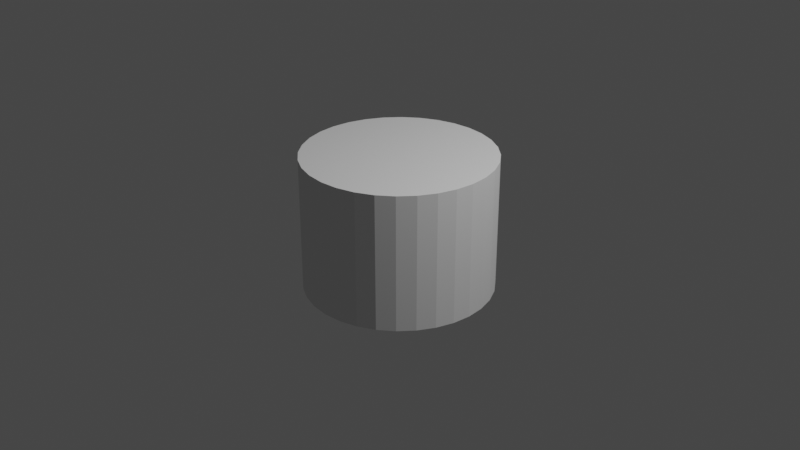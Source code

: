 # Source: Lesson005_Model002.blend  (saved by Blender 2.93.21; exported with 4.5.12 LTS)
import bpy
from mathutils import Matrix  # noqa: F401  (used for matrix-valued properties, if any)

bpy.ops.wm.read_factory_settings(use_empty=True)
scene = bpy.context.scene
scene.name = 'Scene'

# ---- collections
col_collection = bpy.data.collections.new('Collection'); scene.collection.children.link(col_collection)
col_mesh = bpy.data.collections.new('Mesh'); scene.collection.children.link(col_mesh)
col_rig = bpy.data.collections.new('Rig'); scene.collection.children.link(col_rig)
col_collision = bpy.data.collections.new('Collision'); scene.collection.children.link(col_collision)
col_extras = bpy.data.collections.new('Extras'); scene.collection.children.link(col_extras)

# ---- world
world_world = bpy.data.worlds.new('World'); scene.world = world_world
world_world.use_nodes = True; world_world.node_tree.nodes.clear()
_N = world_world.node_tree.nodes; _L = world_world.node_tree.links
n0 = _N.new('ShaderNodeOutputWorld'); n0.name = 'World Output'; n0.location = (300, 300)
n1 = _N.new('ShaderNodeBackground'); n1.name = 'Background'; n1.location = (10, 300)
n1.inputs[0].default_value = (0.05088, 0.05088, 0.05088, 1.0)
_L.new(n1.outputs[0], n0.inputs[0])
n0.is_active_output = True
world_world.color = (0.05088, 0.05088, 0.05088)
world_world.use_sun_shadow = False
world_world.sun_shadow_jitter_overblur = 0.0

# ---- cameras
cam_camera = bpy.data.cameras.new('Camera')
cam_camera.clip_end = 100.0
cam_camera.ortho_scale = 7.314

# ---- lights
light_light = bpy.data.lights.new('Light', 'POINT')
light_light.transmission_factor = 0.0
light_light.energy = 1000.0
light_light.shadow_soft_size = 0.1
light_light.shadow_maximum_resolution = 0.006
light_light.use_absolute_resolution = True

# ---- meshes
me_cylinder = bpy.data.meshes.new('Cylinder')
me_cylinder.from_pydata([(0.0, 1.0, -0.715), (0.0, 1.0, 0.715), (0.1951, 0.9808, -0.715), (0.1951, 0.9808, 0.715), (0.3827, 0.9239, -0.715), (0.3827, 0.9239, 0.715), (0.5556, 0.8315, -0.715), (0.5556, 0.8315, 0.715), (0.7071, 0.7071, -0.715), (0.7071, 0.7071, 0.715), (0.8315, 0.5556, -0.715), (0.8315, 0.5556, 0.715), (0.9239, 0.3827, -0.715), (0.9239, 0.3827, 0.715), (0.9808, 0.1951, -0.715), (0.9808, 0.1951, 0.715), (1.0, -4.371e-08, -0.715), (1.0, -4.371e-08, 0.715), (0.9808, -0.1951, -0.715), (0.9808, -0.1951, 0.715), (0.9239, -0.3827, -0.715), (0.9239, -0.3827, 0.715), (0.8315, -0.5556, -0.715), (0.8315, -0.5556, 0.715), (0.7071, -0.7071, -0.715), (0.7071, -0.7071, 0.715), (0.5556, -0.8315, -0.715), (0.5556, -0.8315, 0.715), (0.3827, -0.9239, -0.715), (0.3827, -0.9239, 0.715), (0.1951, -0.9808, -0.715), (0.1951, -0.9808, 0.715), (-8.742e-08, -1.0, -0.715), (-8.742e-08, -1.0, 0.715), (-0.1951, -0.9808, -0.715), (-0.1951, -0.9808, 0.715), (-0.3827, -0.9239, -0.715), (-0.3827, -0.9239, 0.715), (-0.5556, -0.8315, -0.715), (-0.5556, -0.8315, 0.715), (-0.7071, -0.7071, -0.715), (-0.7071, -0.7071, 0.715), (-0.8315, -0.5556, -0.715), (-0.8315, -0.5556, 0.715), (-0.9239, -0.3827, -0.715), (-0.9239, -0.3827, 0.715), (-0.9808, -0.1951, -0.715), (-0.9808, -0.1951, 0.715), (-1.0, 1.192e-08, -0.715), (-1.0, 1.192e-08, 0.715), (-0.9808, 0.1951, -0.715), (-0.9808, 0.1951, 0.715), (-0.9239, 0.3827, -0.715), (-0.9239, 0.3827, 0.715), (-0.8315, 0.5556, -0.715), (-0.8315, 0.5556, 0.715), (-0.7071, 0.7071, -0.715), (-0.7071, 0.7071, 0.715), (-0.5556, 0.8315, -0.715), (-0.5556, 0.8315, 0.715), (-0.3827, 0.9239, -0.715), (-0.3827, 0.9239, 0.715), (-0.1951, 0.9808, -0.715), (-0.1951, 0.9808, 0.715)], [], [(0, 1, 3, 2), (2, 3, 5, 4), (4, 5, 7, 6), (6, 7, 9, 8), (8, 9, 11, 10), (10, 11, 13, 12), (12, 13, 15, 14), (14, 15, 17, 16), (16, 17, 19, 18), (18, 19, 21, 20), (20, 21, 23, 22), (22, 23, 25, 24), (24, 25, 27, 26), (26, 27, 29, 28), (28, 29, 31, 30), (30, 31, 33, 32), (32, 33, 35, 34), (34, 35, 37, 36), (36, 37, 39, 38), (38, 39, 41, 40), (40, 41, 43, 42), (42, 43, 45, 44), (44, 45, 47, 46), (46, 47, 49, 48), (48, 49, 51, 50), (50, 51, 53, 52), (52, 53, 55, 54), (54, 55, 57, 56), (56, 57, 59, 58), (58, 59, 61, 60), (3, 1, 63, 61, 59, 57, 55, 53, 51, 49, 47, 45, 43, 41, 39, 37, 35, 33, 31, 29, 27, 25, 23, 21, 19, 17, 15, 13, 11, 9, 7, 5), (60, 61, 63, 62), (62, 63, 1, 0), (0, 2, 4, 6, 8, 10, 12, 14, 16, 18, 20, 22, 24, 26, 28, 30, 32, 34, 36, 38, 40, 42, 44, 46, 48, 50, 52, 54, 56, 58, 60, 62)])
_uv = me_cylinder.uv_layers.new(name='UVMap')
_uv.uv.foreach_set('vector', [1.0, 0.5, 1.0, 1.0, 0.9688, 1.0, 0.9688, 0.5, 0.9688, 0.5, 0.9688, 1.0, 0.9375, 1.0, 0.9375, 0.5, 0.9375, 0.5, 0.9375, 1.0, 0.9062, 1.0, 0.9062, 0.5, 0.9062, 0.5, 0.9062, 1.0, 0.875, 1.0, 0.875, 0.5, 0.875, 0.5, 0.875, 1.0, 0.8438, 1.0, 0.8438, 0.5, 0.8438, 0.5, 0.8438, 1.0, 0.8125, 1.0, 0.8125, 0.5, 0.8125, 0.5, 0.8125, 1.0, 0.7812, 1.0, 0.7812, 0.5, 0.7812, 0.5, 0.7812, 1.0, 0.75, 1.0, 0.75, 0.5, 0.75, 0.5, 0.75, 1.0, 0.7188, 1.0, 0.7188, 0.5, 0.7188, 0.5, 0.7188, 1.0, 0.6875, 1.0, 0.6875, 0.5, 0.6875, 0.5, 0.6875, 1.0, 0.6562, 1.0, 0.6562, 0.5, 0.6562, 0.5, 0.6562, 1.0, 0.625, 1.0, 0.625, 0.5, 0.625, 0.5, 0.625, 1.0, 0.5938, 1.0, 0.5938, 0.5, 0.5938, 0.5, 0.5938, 1.0, 0.5625, 1.0, 0.5625, 0.5, 0.5625, 0.5, 0.5625, 1.0, 0.5312, 1.0, 0.5312, 0.5, 0.5312, 0.5, 0.5312, 1.0, 0.5, 1.0, 0.5, 0.5, 0.5, 0.5, 0.5, 1.0, 0.4688, 1.0, 0.4688, 0.5, 0.4688, 0.5, 0.4688, 1.0, 0.4375, 1.0, 0.4375, 0.5, 0.4375, 0.5, 0.4375, 1.0, 0.4062, 1.0, 0.4062, 0.5, 0.4062, 0.5, 0.4062, 1.0, 0.375, 1.0, 0.375, 0.5, 0.375, 0.5, 0.375, 1.0, 0.3438, 1.0, 0.3438, 0.5, 0.3438, 0.5, 0.3438, 1.0, 0.3125, 1.0, 0.3125, 0.5, 0.3125, 0.5, 0.3125, 1.0, 0.2812, 1.0, 0.2812, 0.5, 0.2812, 0.5, 0.2812, 1.0, 0.25, 1.0, 0.25, 0.5, 0.25, 0.5, 0.25, 1.0, 0.2188, 1.0, 0.2188, 0.5, 0.2188, 0.5, 0.2188, 1.0, 0.1875, 1.0, 0.1875, 0.5, 0.1875, 0.5, 0.1875, 1.0, 0.1562, 1.0, 0.1562, 0.5, 0.1562, 0.5, 0.1562, 1.0, 0.125, 1.0, 0.125, 0.5, 0.125, 0.5, 0.125, 1.0, 0.09375, 1.0, 0.09375, 0.5, 0.09375, 0.5, 0.09375, 1.0, 0.0625, 1.0, 0.0625, 0.5, 0.2968, 0.4854, 0.25, 0.49, 0.2032, 0.4854, 0.1582, 0.4717, 0.1167, 0.4496, 0.08029, 0.4197, 0.05045, 0.3833, 0.02827, 0.3418, 0.01461, 0.2968, 0.01, 0.25, 0.01461, 0.2032, 0.02827, 0.1582, 0.05045, 0.1167, 0.08029, 0.08029, 0.1167, 0.05045, 0.1582, 0.02827, 0.2032, 0.01461, 0.25, 0.01, 0.2968, 0.01461, 0.3418, 0.02827, 0.3833, 0.05045, 0.4197, 0.08029, 0.4496, 0.1167, 0.4717, 0.1582, 0.4854, 0.2032, 0.49, 0.25, 0.4854, 0.2968, 0.4717, 0.3418, 0.4496, 0.3833, 0.4197, 0.4197, 0.3833, 0.4496, 0.3418, 0.4717, 0.0625, 0.5, 0.0625, 1.0, 0.03125, 1.0, 0.03125, 0.5, 0.03125, 0.5, 0.03125, 1.0, 0.0, 1.0, 0.0, 0.5, 0.75, 0.49, 0.7968, 0.4854, 0.8418, 0.4717, 0.8833, 0.4496, 0.9197, 0.4197, 0.9496, 0.3833, 0.9717, 0.3418, 0.9854, 0.2968, 0.99, 0.25, 0.9854, 0.2032, 0.9717, 0.1582, 0.9496, 0.1167, 0.9197, 0.08029, 0.8833, 0.05045, 0.8418, 0.02827, 0.7968, 0.01461, 0.75, 0.01, 0.7032, 0.01461, 0.6582, 0.02827, 0.6167, 0.05045, 0.5803, 0.08029, 0.5504, 0.1167, 0.5283, 0.1582, 0.5146, 0.2032, 0.51, 0.25, 0.5146, 0.2968, 0.5283, 0.3418, 0.5504, 0.3833, 0.5803, 0.4197, 0.6167, 0.4496, 0.6582, 0.4717, 0.7032, 0.4854])
me_cylinder.use_remesh_fix_poles = True
me_cylinder.use_remesh_preserve_attributes = False
me_cylinder.update()
arm_armature_001 = bpy.data.armatures.new('Armature.001')  # bones are not reproduced

# ---- objects
ob_light = bpy.data.objects.new('Light', light_light)
ob_camera = bpy.data.objects.new('Camera', cam_camera)
ob_armature = bpy.data.objects.new('Armature', arm_armature_001)
ob_cylinder = bpy.data.objects.new('Cylinder', me_cylinder)

# ---- transforms, parenting, visibility, modifiers, constraints
ob_light.location = (4.076, 1.005, 5.904)
ob_light.rotation_euler = (0.6503, 0.05522, 1.866)
ob_light.lock_rotations_4d = False
ob_light.empty_display_type = 'ARROWS'
ob_light.color = (0.0, 0.0, 0.0, 0.0)
ob_light.lineart.crease_threshold = 0.0
ob_camera.location = (7.359, -6.926, 4.958)
ob_camera.rotation_euler = (1.109, 0.0, 0.8149)
ob_camera.lock_rotations_4d = False
ob_camera.empty_display_type = 'ARROWS'
ob_camera.color = (0.0, 0.0, 0.0, 0.0)
ob_camera.display_type = 'WIRE'
ob_camera.lineart.crease_threshold = 0.0
ob_armature.location = (0.0, 0.0, 0.0)
ob_armature.show_in_front = True
ob_cylinder.parent = ob_armature
ob_cylinder.location = (0.0, 0.0, 0.0)
_vg = ob_cylinder.vertex_groups.new(name='Bone')
for _i, _w in zip([26, 27, 28, 29, 30, 31, 32, 33, 34, 35, 36, 37, 38, 39, 40, 41, 42, 43, 44, 45, 46, 47, 48, 49, 50, 51, 52, 53, 54, 55, 56, 57, 58, 59, 60, 62], [0.0109, 0.01266, 0.0349, 0.03689, 0.05741, 0.06464, 0.1075, 0.09039, 0.1638, 0.126, 0.236, 0.1682, 0.3202, 0.2916, 0.4406, 0.3822, 0.537, 0.4327, 0.6039, 0.4519, 0.6537, 0.3773, 0.5264, 0.2616, 0.3786, 0.1713, 0.271, 0.08996, 0.1835, 0.06785, 0.1315, 0.04884, 0.08985, 0.02141, 0.05832, 0.01234]): _vg.add([_i], _w, 'REPLACE')
_vg = ob_cylinder.vertex_groups.new(name='Bone.001')
for _i, _w in zip([0, 1, 2, 3, 4, 5, 6, 7, 8, 9, 10, 11, 12, 13, 14, 15, 31, 32, 33, 34, 35, 36, 37, 38, 39, 40, 41, 42, 43, 44, 45, 46, 47, 48, 49, 50, 51, 52, 53, 54, 55, 56, 57, 58, 59, 60, 61, 62, 63], [0.5408, 0.4589, 0.3862, 0.3013, 0.275, 0.1634, 0.1852, 0.1221, 0.1321, 0.08884, 0.0896, 0.06452, 0.05749, 0.03898, 0.009531, 0.016, 0.0009413, 0.002444, 0.01964, 0.0278, 0.04639, 0.05505, 0.0645, 0.07361, 0.1125, 0.09978, 0.1662, 0.1293, 0.2315, 0.166, 0.3105, 0.2086, 0.4436, 0.3567, 0.6065, 0.5196, 0.7288, 0.6321, 0.8353, 0.7181, 0.8312, 0.7505, 0.8151, 0.7648, 0.7777, 0.7545, 0.7224, 0.7287, 0.6057]): _vg.add([_i], _w, 'REPLACE')
_vg = ob_cylinder.vertex_groups.new(name='Bone.002')
for _i, _w in zip([0, 1, 2, 3, 4, 5, 6, 7, 8, 9, 10, 11, 12, 13, 14, 15, 16, 17, 18, 19, 20, 21, 22, 23, 24, 25, 26, 27, 28, 29, 30, 31, 32, 50, 51, 52, 53, 54, 55, 56, 57, 58, 59, 60, 61, 62, 63], [0.4131, 0.5044, 0.5657, 0.6554, 0.6698, 0.7839, 0.7483, 0.7841, 0.7779, 0.7688, 0.791, 0.7283, 0.7816, 0.6672, 0.7582, 0.5388, 0.577, 0.378, 0.4081, 0.2513, 0.289, 0.1379, 0.1934, 0.1037, 0.1383, 0.0757, 0.09454, 0.05503, 0.06178, 0.02574, 0.01747, 0.006468, 0.002962, 0.01587, 0.00637, 0.04222, 0.02426, 0.06234, 0.07157, 0.08991, 0.112, 0.1233, 0.1663, 0.1687, 0.2348, 0.2242, 0.3558]): _vg.add([_i], _w, 'REPLACE')
_vg = ob_cylinder.vertex_groups.new(name='Bone.003')
for _i, _w in zip([1, 2, 3, 4, 5, 6, 7, 8, 9, 10, 11, 12, 13, 14, 15, 16, 17, 18, 19, 20, 21, 22, 23, 24, 25, 26, 27, 28, 29, 30, 31, 32, 33, 34, 35, 36, 37, 38, 39, 40, 41, 42, 43, 44, 45, 46, 47, 48, 49, 50, 51, 52, 53, 54, 55, 56], [0.00114, 0.01304, 0.02134, 0.03662, 0.04663, 0.05814, 0.09011, 0.08365, 0.1391, 0.1146, 0.204, 0.1569, 0.2851, 0.2086, 0.4243, 0.396, 0.5936, 0.5679, 0.726, 0.6873, 0.8436, 0.7812, 0.8711, 0.8295, 0.8907, 0.8642, 0.8992, 0.8833, 0.9006, 0.894, 0.8817, 0.8398, 0.8543, 0.7765, 0.811, 0.6919, 0.7572, 0.5918, 0.5859, 0.4463, 0.4413, 0.3208, 0.3245, 0.2168, 0.2248, 0.1233, 0.1627, 0.09381, 0.1108, 0.06895, 0.07165, 0.05081, 0.02528, 0.02215, 0.008847, 0.006203]): _vg.add([_i], _w, 'REPLACE')
_m = ob_cylinder.modifiers.new('Armature', 'ARMATURE')
_m.object = ob_armature

# ---- collection membership
col_collection.objects.link(ob_light)
col_collection.objects.link(ob_camera)
col_collection.objects.link(ob_armature)
col_collection.objects.link(ob_cylinder)

# ---- scene / render settings (as saved in the file)
scene.camera = ob_camera
scene.frame_start = 1; scene.frame_end = 60; scene.frame_set(0)
scene.render.engine = 'BLENDER_EEVEE_NEXT'
scene.render.fps = 60
scene.cycles.use_denoising = False
scene.cycles.samples = 128
scene.cycles.sampling_pattern = 'TABULATED_SOBOL'
scene.cycles.use_adaptive_sampling = False
scene.cycles.use_light_tree = False
scene.view_settings.view_transform = 'Filmic'
bpy.context.view_layer.update()
